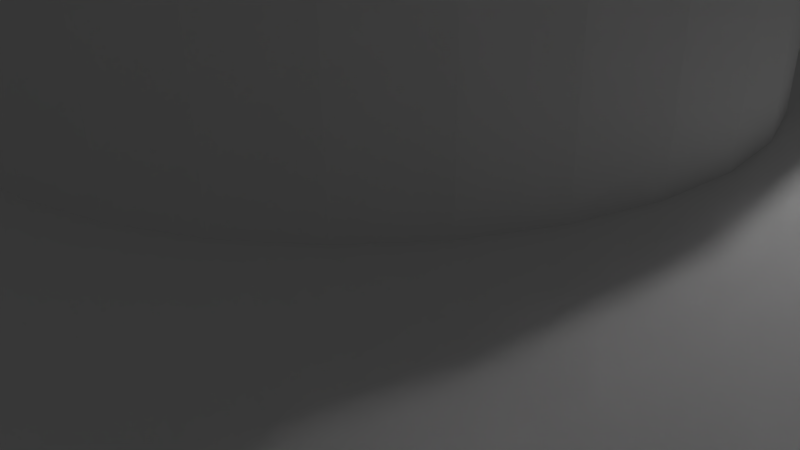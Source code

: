 # Source: real_01_02.blend  (saved by Blender 2.65.0; exported with 4.5.12 LTS)
import bpy
from mathutils import Matrix  # noqa: F401  (used for matrix-valued properties, if any)

bpy.ops.wm.read_factory_settings(use_empty=True)
scene = bpy.context.scene
scene.name = 'Scene'

# ---- collections
col_collection_1 = bpy.data.collections.new('Collection 1'); scene.collection.children.link(col_collection_1)

# ---- world
world_world = bpy.data.worlds.new('World'); scene.world = world_world
world_world.color = (0.05088, 0.05088, 0.05088)
world_world.use_sun_shadow = False
world_world.sun_shadow_jitter_overblur = 0.0
world_world.cycles.sampling_method = 'MANUAL'
world_world.cycles.sample_map_resolution = 256

# ---- cameras
cam_camera = bpy.data.cameras.new('Camera')
cam_camera.clip_end = 100.0
cam_camera.lens = 35.0
cam_camera.sensor_width = 32.0
cam_camera.sensor_height = 18.0
cam_camera.ortho_scale = 7.314
cam_camera.dof.focus_distance = 0.0
cam_camera.dof.aperture_fstop = 128.0

# ---- lights
light_lamp = bpy.data.lights.new('Lamp', 'POINT')
light_lamp.transmission_factor = 0.0
light_lamp.cutoff_distance = 30.0
light_lamp.energy = 100.0
light_lamp.shadow_buffer_clip_start = 1.001
light_lamp.shadow_soft_size = 0.1
light_lamp.shadow_maximum_resolution = 0.006
light_lamp.use_absolute_resolution = True
light_lamp.cycles.use_multiple_importance_sampling = False

# ---- meshes
me_cylinder = bpy.data.meshes.new('Cylinder')
me_cylinder.from_pydata([(0.1951, 0.9808, 1.0), (0.1951, 0.9808, -1.0), (0.0, 1.0, -1.0), (0.0, 1.0, 1.0), (0.3827, 0.9239, 1.0), (0.3827, 0.9239, -1.0), (-0.1951, 0.9808, -1.0), (-0.1951, 0.9808, 1.0), (0.5556, 0.8315, 1.0), (0.5556, 0.8315, -1.0), (-0.3827, 0.9239, -1.0), (-0.3827, 0.9239, 1.0), (-0.5556, 0.8315, 1.0), (0.7071, 0.7071, 1.0), (0.7071, 0.7071, -1.0), (-0.5556, 0.8315, -1.0), (-0.7071, 0.7071, 1.0), (0.8315, 0.5556, 1.0), (0.8315, 0.5556, -1.0), (-0.7071, 0.7071, -1.0), (-0.8315, 0.5556, 1.0), (0.9239, 0.3827, 1.0), (0.9239, 0.3827, -1.0), (0.2401, 0.5556, -1.0), (0.2319, 0.5599, -1.0), (-0.8315, 0.5556, -1.0), (-0.9239, 0.3827, 1.0), (0.9808, 0.1951, 1.0), (0.9808, 0.1951, -1.0), (0.4662, 0.3827, -1.0), (0.4285, 0.4285, -1.0), (0.1182, 0.5944, -1.0), (0.3321, 0.5064, -1.0), (0.2319, 0.5599, 0.2), (-0.06061, 0.6061, -1.0), (-0.9239, 0.3827, -1.0), (-0.9808, 0.1951, 1.0), (0.1901, 0.1951, 1.0), (0.1515, 0.2268, 1.0), (1.0, 7.55e-08, 1.0), (1.0, 7.55e-08, -1.0), (0.5711, 0.1951, -1.0), (0.5599, 0.2319, -1.0), (0.3367, 0.5039, -1.0), (0.5004, 0.341, -1.0), (0.4285, 0.4285, 0.2), (0.06061, 0.6001, -1.0), (0.06061, 0.6061, -1.0), (0.1182, 0.5944, 0.2), (0.0, 0.6061, -1.0), (-0.06061, 0.6001, -1.0), (-0.1182, 0.5944, -1.0), (-0.9808, 0.1951, -1.0), (-0.4245, 0.4319, -1.0), (-0.3367, 0.5039, -1.0), (0.0, 0.2727, 1.0), (-0.05321, 0.2675, 1.0), (0.1928, 0.1928, 6.6), (0.1928, 0.1928, 1.0), (0.1044, 0.252, 1.0), (0.2727, 3.992e-07, 1.0), (0.2675, 0.05321, 1.0), (0.9808, -0.1951, 1.0), (0.9808, -0.1951, -1.0), (0.6061, 2.508e-07, -1.0), (0.5944, 0.1182, -1.0), (0.5039, 0.3367, -1.0), (0.583, 0.1559, -1.0), (0.5599, 0.2319, 0.2), (0.3367, 0.5039, 0.2), (0.5039, 0.3367, 0.2), (0.06061, 0.6001, 0.2), (0.06061, 0.5599, 0.2), (0.06061, 0.5887, 0.2), (0.0, 0.4848, -1.0), (-0.06061, 0.4789, -1.0), (-0.06061, 0.6001, 0.2), (-0.1182, 0.5944, 0.2), (-0.2319, 0.5599, -1.0), (-1.0, 9.656e-07, -1.0), (-1.0, 9.656e-07, 1.0), (-0.5573, 0.2368, -1.0), (-0.5039, 0.3367, -1.0), (-0.3367, 0.5039, 0.2), (-0.4285, 0.4286, -1.0), (-0.2401, 0.5556, -1.0), (-0.1044, 0.252, 1.0), (-0.05321, 0.2675, 6.6), (0.0, 0.2727, 6.6), (0.05321, 0.2675, 1.0), (0.1515, 0.2268, 6.6), (0.2268, 0.1515, 6.6), (0.2268, 0.1515, 1.0), (0.1044, 0.252, 6.6), (0.269, 0.038, 2.6), (0.2727, 2.059e-08, 1.0), (0.252, 0.1044, 1.0), (0.2616, -0.07273, 1.0), (0.252, -0.1044, 1.0), (0.9239, -0.3827, 1.0), (0.9239, -0.3827, -1.0), (0.6022, -0.03918, -1.0), (0.5944, -0.1182, -1.0), (0.6061, 4.576e-08, -1.0), (0.5944, 0.1182, 0.2), (0.2218, 0.4285, 0.2), (0.1855, 0.4479, 0.2), (0.3479, 0.3367, 0.2), (0.3428, 0.3428, 0.2), (0.06061, 0.5944, 0.2), (0.06061, 0.4789, 0.01673), (0.06061, 0.4789, -1.0), (0.06061, 0.5431, 0.2), (0.06061, 0.5039, 0.2), (-0.06061, 0.5944, 0.2), (-0.06061, 0.4755, -1.0), (-0.09459, 0.4755, -1.0), (-0.2319, 0.5599, 0.2), (-0.9808, -0.1951, -1.0), (-0.9808, -0.1951, 1.0), (-0.2616, 0.07273, 1.0), (-0.252, 0.1044, 1.0), (-0.6022, 0.03918, -1.0), (-0.5944, 0.1182, -1.0), (-0.5039, 0.3367, 0.2), (-0.5599, 0.2319, -1.0), (-0.4662, 0.3827, -1.0), (-0.4285, 0.4286, 0.2), (-0.1515, 0.2268, 1.0), (-0.1044, 0.252, 6.6), (0.05321, 0.2675, 6.6), (-0.1928, 0.1928, 6.6), (0.252, 0.1044, 6.6), (-0.2268, 0.1515, 6.6), (0.2423, 0.1224, 1.0), (-0.1515, 0.2268, 6.6), (0.2727, 2.059e-08, 2.6), (0.2675, 0.05321, 2.6), (0.2675, -0.05321, 1.0), (0.2606, 0.07576, 2.6), (0.2268, -0.1515, 1.0), (0.252, -0.1044, 6.6), (-0.9239, -0.3827, 1.0), (0.8315, -0.5556, 1.0), (0.8315, -0.5556, -1.0), (0.5573, -0.2368, -1.0), (0.5039, -0.3367, -1.0), (0.5711, -0.1951, -1.0), (0.5944, -0.1182, 0.2), (0.6061, 4.576e-08, 0.2), (0.4231, 0.2319, 0.2), (0.4031, 0.2694, 0.2), (0.09459, 0.4755, 0.2), (0.254, 0.4114, 0.2), (0.2694, 0.4031, -1.0), (0.2694, 0.4031, 0.2), (0.3595, 0.3225, 0.2), (0.4031, 0.2694, -1.0), (0.3428, 0.3428, -1.0), (0.06061, 0.4755, -1.0), (0.06061, 0.4883, 0.2), (-0.06061, 0.5599, 0.2), (-0.06061, 0.5768, 0.2), (-0.06061, 0.4602, -1.0), (0.06061, 0.4722, -1.0), (-0.09459, 0.4755, 0.2), (-0.06061, 0.4789, 0.2), (-0.9239, -0.3827, -1.0), (-0.2727, 2.633e-07, 1.0), (-0.2727, 6.419e-07, 1.0), (-0.6061, 5.852e-07, -1.0), (-0.6061, 7.903e-07, -1.0), (-0.2268, 0.1515, 1.0), (-0.2675, 0.05321, 1.0), (-0.252, 0.1044, 6.6), (-0.5944, 0.1182, 0.2), (-0.6061, 5.852e-07, 0.2), (-0.5711, 0.1951, -1.0), (-0.5599, 0.2319, 0.2), (-0.1634, 0.4547, 0.2), (-0.1901, 0.1951, 1.0), (0.08674, 0.1044, 6.6), (0.07576, 0.1134, 6.6), (0.03143, 0.1323, 6.6), (0.05218, 0.126, 6.6), (-0.05663, 0.1236, 6.6), (-0.05218, 0.126, 6.6), (0.0266, 0.1337, 6.6), (0.0, 0.1364, 6.6), (-0.0266, 0.1337, 6.6), (0.1298, -0.03964, 2.6), (0.2675, -0.05321, 2.6), (0.1332, 0.02848, 2.6), (0.1337, -0.0266, 2.6), (0.1337, 0.0266, 2.6), (0.1364, 1.03e-08, 2.6), (0.132, 0.03222, 2.6), (0.1286, 0.04341, 2.6), (0.2606, 0.07576, 6.6), (0.1167, 0.06961, 2.6), (0.126, 0.05218, 2.6), (0.1928, -0.1928, 1.0), (0.2268, -0.1515, 6.6), (0.2606, -0.07576, 2.6), (0.05321, -0.2675, 1.0), (-8.887e-08, -0.2727, 1.0), (-0.8315, -0.5556, 1.0), (0.7071, -0.7071, 1.0), (0.7071, -0.7071, -1.0), (0.4245, -0.4319, -1.0), (0.3367, -0.5039, -1.0), (0.5039, -0.3367, 0.2), (0.5599, -0.2319, -1.0), (0.4662, -0.3827, -1.0), (0.4684, 0.1182, 0.2), (0.4479, 0.1855, 0.2), (0.4848, 9.97e-08, 0.2), (0.4755, 0.09459, 0.2), (0.43, 0.2191, 0.2), (0.4479, 0.1855, -1.0), (0.07153, 0.4778, 0.2), (0.1855, 0.4479, -1.0), (0.09459, 0.4755, -1.0), (0.06061, 0.2694, -1.0), (0.06061, 0.315, -1.0), (0.06061, 0.4789, 0.2), (-0.06061, 0.5311, 0.2), (0.06061, 0.4479, -1.0), (-0.06061, 0.4479, -1.0), (-0.1855, 0.4479, -1.0), (-0.06061, 0.4883, 0.2), (-0.8315, -0.5556, -1.0), (-0.1901, -0.1951, 1.0), (-0.1515, -0.2268, 1.0), (-0.5711, -0.1951, -1.0), (-0.5599, -0.2319, -1.0), (-0.2675, -0.05321, 1.0), (-0.2727, 2.633e-07, 2.6), (-0.5944, -0.1182, -1.0), (-0.1928, 0.1928, 1.0), (-0.2675, 0.05321, 2.6), (-0.2606, 0.07576, 2.6), (-0.4837, 0.01206, 0.2), (-0.4755, 0.09459, 0.2), (-0.4155, 0.2462, 0.2), (-0.4031, 0.2694, 0.2), (-0.1855, 0.4479, 0.2), (-0.3294, 0.3539, 0.2), (-0.2694, 0.4031, 0.2), (0.09642, 0.09642, 6.6), (0.102, 0.0896, 6.6), (-0.08674, 0.1044, 6.6), (-0.07576, 0.1134, 6.6), (0.126, -0.05218, 2.6), (0.1167, -0.06961, 2.6), (0.1134, 0.07576, 6.6), (0.1134, 0.07576, 6.6), (0.1134, 0.07576, 4.569), (0.1134, 0.07576, 2.6), (0.1901, -0.1951, 1.0), (0.1928, -0.1928, 6.6), (0.05663, -0.1236, 6.6), (0.05218, -0.126, 6.6), (-0.0266, -0.1337, 6.6), (-0.03143, -0.1323, 6.6), (-0.2268, -0.1515, 6.6), (-4.443e-08, -0.1364, 6.6), (0.0266, -0.1337, 6.6), (0.2606, -0.07576, 6.6), (-0.05321, -0.2675, 1.0), (0.1044, -0.252, 1.0), (-8.887e-08, -0.2727, 6.6), (0.05321, -0.2675, 6.6), (-0.7071, -0.7071, 1.0), (0.5556, -0.8315, 1.0), (0.5556, -0.8315, -1.0), (-0.7071, -0.7071, -1.0), (0.2401, -0.5556, -1.0), (0.3367, -0.5039, 0.2), (0.4285, -0.4285, -1.0), (0.5599, -0.2319, 0.2), (0.4837, -0.01206, 0.2), (0.4755, -0.09459, 0.2), (0.472, 0.1062, 0.2), (0.4848, 3.661e-08, 0.2), (0.4755, 0.09459, -1.0), (0.06061, 0.1855, -1.0), (0.06061, 0.2356, -1.0), (0.06061, 0.4031, -1.0), (0.06061, 0.4356, -1.0), (0.06061, 0.3428, -1.0), (0.06061, 0.3826, -1.0), (-0.06061, 0.3428, -1.0), (-0.06061, 0.3031, -1.0), (-0.06061, 0.2694, -1.0), (-0.06061, 0.5039, 0.2), (-0.06061, 0.4237, -1.0), (-0.4662, -0.3827, -1.0), (-0.4285, -0.4285, -1.0), (-0.1928, -0.1928, 6.6), (-0.1928, -0.1928, 1.0), (-0.1044, -0.252, 1.0), (-0.5039, -0.3367, -1.0), (-0.583, -0.1559, -1.0), (-0.5599, -0.2319, 0.2), (-0.2712, 0.0152, 2.6), (-0.252, -0.1044, 1.0), (-0.2675, -0.05321, 2.6), (-0.2712, 0.0152, 2.6), (-0.5944, -0.1182, 0.2), (-0.1221, 0.05941, 2.6), (-0.1134, 0.07576, 2.6), (-0.2606, 0.07576, 6.6), (-0.4755, 0.09459, -1.0), (-0.4848, 5.313e-07, 0.2), (-0.4684, 0.1182, 0.2), (-0.3479, 0.3367, 0.2), (-0.4031, 0.2694, -1.0), (-0.4231, 0.2319, 0.2), (-0.4645, 0.131, 0.2), (-0.4479, 0.1855, 0.2), (-0.2218, 0.4285, 0.2), (-0.2694, 0.4031, -1.0), (-0.3428, 0.3428, 0.2), (-0.1134, 0.07576, 6.6), (-0.09642, 0.09642, 6.6), (-0.1134, 0.07576, 6.6), (0.1134, -0.07576, 2.6), (0.1515, -0.2268, 6.6), (0.1515, -0.2268, 1.0), (-0.08674, -0.1044, 6.6), (-0.252, -0.1044, 6.6), (-0.07576, -0.1134, 6.6), (-0.05218, -0.126, 6.6), (0.08674, -0.1044, 6.6), (0.07576, -0.1134, 6.6), (0.1134, -0.07576, 6.6), (0.09642, -0.09642, 6.6), (0.1134, -0.07576, 6.6), (-0.05321, -0.2675, 6.6), (0.1044, -0.252, 6.6), (-0.5556, -0.8315, 1.0), (0.3827, -0.9239, 1.0), (0.3827, -0.9239, -1.0), (-0.5556, -0.8315, -1.0), (0.06061, -0.6061, -1.0), (0.2319, -0.5599, -1.0), (0.4285, -0.4285, 0.2), (0.4155, -0.2461, 0.2), (0.4031, -0.2694, 0.2), (0.4645, -0.131, 0.2), (0.4479, -0.1855, 0.2), (0.4755, -0.09459, -1.0), (0.4684, -0.1182, 0.2), (0.4848, 3.661e-08, -1.0), (0.06061, 0.1474, -1.0), (-0.06061, 0.1855, -1.0), (-0.06061, 0.2237, -1.0), (-0.06061, 0.4031, -1.0), (-0.06061, 0.3706, -1.0), (-0.2401, -0.5556, -1.0), (-0.2319, -0.5599, -1.0), (-0.3367, -0.5039, -1.0), (-0.5004, -0.341, -1.0), (-0.4285, -0.4285, 0.2), (-0.1515, -0.2268, 6.6), (-0.2268, -0.1515, 1.0), (-0.1044, -0.252, 6.6), (-0.5039, -0.3367, 0.2), (-0.1339, 0.02489, 2.6), (-0.126, 0.05218, 2.6), (-0.1337, 0.0266, 2.6), (-0.2424, -0.1224, 1.0), (-0.2606, -0.07576, 2.6), (-0.135, -0.01356, 2.6), (-0.1337, -0.0266, 2.6), (-0.1221, -0.05941, 2.6), (-0.126, -0.05218, 2.6), (-0.1354, 0.009634, 2.6), (-0.1343, 0.02098, 2.6), (-0.4848, 4.682e-07, 0.2), (-0.4848, 4.682e-07, -1.0), (-0.4479, 0.1855, -1.0), (-0.3428, 0.3428, -1.0), (-0.09642, -0.09642, 6.6), (-0.102, -0.0896, 6.6), (-0.3827, -0.9239, 1.0), (0.1951, -0.9808, 1.0), (0.1951, -0.9808, -1.0), (-0.3827, -0.9239, -1.0), (-1.975e-07, -0.6061, -1.0), (0.06061, -0.6001, -1.0), (0.1182, -0.5944, -1.0), (0.2319, -0.5599, 0.2), (0.1634, -0.4547, 0.2), (0.09459, -0.4755, 0.2), (0.4031, -0.2694, -1.0), (0.4231, -0.2319, 0.2), (0.3479, -0.3367, 0.2), (0.3294, -0.3539, 0.2), (0.2694, -0.4031, 0.2), (0.4479, -0.1855, -1.0), (0.09793, 0.09459, -1.0), (0.07576, 0.1134, -1.0), (0.06061, 0.1215, -1.0), (0.09642, 0.09642, -1.0), (0.1364, 1.917e-07, -1.0), (0.1337, 0.0266, -1.0), (0.126, 0.05218, -1.0), (0.1219, 0.05976, -1.0), (-0.06061, 0.1355, -1.0), (-0.1182, -0.5944, -1.0), (-0.3321, -0.5064, -1.0), (-0.2319, -0.5599, 0.2), (-0.3367, -0.5039, 0.2), (-0.4231, -0.2319, 0.2), (-0.4031, -0.2694, 0.2), (-0.2606, -0.07576, 6.6), (-0.1134, -0.07576, 2.6), (-0.1364, 1.317e-07, 2.6), (-0.4755, -0.09459, 0.2), (-0.4684, -0.1182, 0.2), (-0.4479, -0.1855, 0.2), (-0.1312, 0.03483, -1.0), (-0.126, 0.05218, -1.0), (-0.09793, 0.09459, -1.0), (-0.1134, 0.07576, -1.0), (-0.1134, -0.07576, 6.6), (-0.1134, -0.07576, 6.6), (-0.1951, -0.9808, 1.0), (-3.258e-07, -1.0, 1.0), (-3.258e-07, -1.0, -1.0), (-0.1951, -0.9808, -1.0), (-0.06061, -0.6061, -1.0), (-1.58e-07, -0.4848, -1.0), (0.06061, -0.4789, -1.0), (0.06061, -0.6001, 0.2), (0.1182, -0.5944, 0.2), (0.06061, -0.5599, 0.2), (0.06061, -0.5311, 0.2), (0.09459, -0.4755, -1.0), (0.1855, -0.4479, 0.2), (0.06061, -0.4883, 0.2), (0.06061, -0.4789, 0.2), (0.3428, -0.3428, 0.2), (0.2694, -0.4031, -1.0), (0.2218, -0.4285, 0.2), (0.1312, -0.03483, -1.0), (0.126, -0.05218, -1.0), (0.09793, -0.09459, -1.0), (0.1134, -0.07576, -1.0), (0.1134, 0.07576, -1.0), (-0.05218, 0.126, -1.0), (-0.06061, 0.1215, -1.0), (0.05218, 0.126, -1.0), (0.0266, 0.1337, -1.0), (-0.0266, 0.1337, -1.0), (0.0, 0.1364, -1.0), (0.1337, -0.0266, -1.0), (0.1364, 1.03e-08, -1.0), (-0.06061, -0.6001, -1.0), (-0.1182, -0.5944, 0.2), (-0.2218, -0.4285, 0.2), (-0.1855, -0.4479, 0.2), (-0.3479, -0.3367, 0.2), (-0.3428, -0.3428, 0.2), (-0.43, -0.2191, 0.2), (-0.4479, -0.1855, -1.0), (-0.4031, -0.2694, -1.0), (-0.3595, -0.3225, 0.2), (-0.1134, -0.07576, 4.569), (-0.4755, -0.09459, -1.0), (-0.472, -0.1062, 0.2), (-0.1337, 0.0266, -1.0), (-0.1364, 3.131e-07, -1.0), (-0.07576, 0.1134, -1.0), (-0.09642, 0.09642, -1.0), (-0.06061, -0.4789, -1.0), (0.06061, -0.4755, -1.0), (0.06061, -0.5944, 0.2), (0.06061, -0.5768, 0.2), (0.06061, -0.5039, 0.2), (0.1855, -0.4479, -1.0), (0.06061, -0.2237, -1.0), (0.06061, -0.2694, -1.0), (0.3428, -0.3428, -1.0), (0.06061, -0.1355, -1.0), (0.06061, -0.1855, -1.0), (0.04183, -0.1291, -1.0), (0.05218, -0.126, -1.0), (0.07576, -0.1134, -1.0), (0.09642, -0.09642, -1.0), (-0.06061, -0.6001, 0.2), (-0.06061, -0.5599, 0.2), (-0.06061, -0.5887, 0.2), (-0.09459, -0.4755, 0.2), (-0.254, -0.4114, 0.2), (-0.2694, -0.4031, -1.0), (-0.1855, -0.4479, -1.0), (-0.06061, -0.5039, 0.2), (-0.06061, -0.5431, 0.2), (-0.2694, -0.4031, 0.2), (-0.06061, -0.1855, -1.0), (-0.06061, -0.2356, -1.0), (-0.126, -0.05218, -1.0), (-0.1219, -0.05976, -1.0), (-0.1364, 1.317e-07, -1.0), (-0.1337, -0.0266, -1.0), (-0.06061, -0.4789, 0.01671), (-0.06061, -0.4755, -1.0), (0.06061, -0.4602, -1.0), (0.06061, -0.3031, -1.0), (-0.06061, -0.2694, -1.0), (0.06061, -0.3428, -1.0), (0.06061, -0.4031, -1.0), (0.06061, -0.3706, -1.0), (-0.06061, -0.1474, -1.0), (-0.06061, -0.1215, -1.0), (-0.05218, -0.126, -1.0), (-0.0266, -0.1337, -1.0), (0.0266, -0.1337, -1.0), (-4.443e-08, -0.1364, -1.0), (-0.06061, -0.5944, 0.2), (-0.09459, -0.4755, -1.0), (-0.07153, -0.4778, 0.2), (-0.06061, -0.4031, -1.0), (-0.06061, -0.4356, -1.0), (-0.06061, -0.4883, 0.2), (-0.3428, -0.3428, -1.0), (-0.1134, -0.07576, -1.0), (-0.09793, -0.09459, -1.0), (-0.07576, -0.1134, -1.0), (-0.09642, -0.09642, -1.0), (-0.06061, -0.4722, -1.0), (0.06061, -0.4479, -1.0), (0.06061, -0.4237, -1.0), (-0.06061, -0.315, -1.0), (-0.06061, -0.3428, -1.0), (-0.06061, -0.3826, -1.0), (-0.06061, -0.4479, -1.0), (-0.06061, -0.4789, 0.2)], [], [(0, 1, 2, 3), (1, 0, 4, 5), (8, 9, 5, 4), (13, 14, 9, 8), (17, 18, 14, 13), (21, 22, 18, 17), (27, 28, 22, 21), (39, 40, 28, 27), (62, 63, 40, 39), (99, 100, 63, 62), (143, 144, 100, 99), (207, 208, 144, 143), (274, 275, 208, 207), (342, 343, 275, 274), (387, 388, 343, 342), (430, 431, 388, 387), (429, 432, 431, 430), (386, 389, 432, 429), (341, 344, 389, 386), (273, 276, 344, 341), (206, 231, 276, 273), (142, 167, 231, 206), (119, 118, 167, 142), (80, 79, 118, 119), (36, 52, 79, 80), (26, 35, 52, 36), (20, 25, 35, 26), (16, 19, 25, 20), (12, 15, 19, 16), (11, 10, 15, 12), (0, 3, 7), (0, 7, 11), (0, 11, 4), (11, 12, 4), (12, 8, 4), (12, 16, 8), (16, 13, 8), (16, 20, 13), (20, 17, 13), (20, 26, 17), (26, 21, 17), (26, 36, 21), (55, 89, 21), (36, 56, 55, 21), (89, 59, 21), (36, 86, 56), (36, 128, 86), (59, 38, 21), (36, 180, 128), (37, 27, 21, 38), (27, 58, 92), (27, 37, 58), (92, 134, 27), (36, 172, 239), (36, 121, 172), (239, 180, 36), (36, 80, 120, 121), (80, 173, 120), (80, 169, 173), (27, 96, 61), (27, 134, 96), (60, 39, 27, 61), (119, 236, 168), (119, 306, 236), (80, 119, 168, 169), (119, 372, 306), (39, 95, 138), (39, 60, 95), (138, 97, 39), (119, 300, 366), (119, 232, 300), (366, 372, 119), (62, 140, 201), (62, 98, 140), (201, 259, 62), (62, 39, 97, 98), (142, 205, 269), (142, 62, 204, 205), (269, 301, 142), (62, 270, 204), (301, 233, 142), (62, 329, 270), (62, 259, 329), (232, 119, 142, 233), (142, 99, 62), (142, 206, 99), (206, 143, 99), (206, 273, 143), (273, 207, 143), (273, 341, 207), (341, 274, 207), (341, 386, 274), (386, 342, 274), (386, 429, 342), (429, 387, 342), (429, 430, 387), (6, 7, 3, 2), (7, 6, 10, 11), (2, 1, 6), (1, 10, 6), (1, 5, 10), (5, 15, 10), (5, 9, 15), (9, 19, 15), (9, 14, 19), (14, 25, 19), (46, 49, 47), (14, 47, 49), (31, 46, 47, 14), (49, 50, 34, 14), (34, 25, 14), (34, 50, 51, 25), (51, 78, 25), (14, 24, 31), (78, 85, 25), (14, 18, 23, 24), (53, 35, 25, 54), (25, 85, 54), (18, 32, 23), (35, 53, 84), (84, 126, 35), (18, 30, 43), (43, 32, 18), (18, 22, 29, 30), (35, 126, 82), (81, 52, 35, 82), (22, 44, 29), (52, 81, 125), (125, 177, 52), (22, 42, 66), (66, 44, 22), (22, 28, 41, 42), (122, 79, 52, 123), (52, 177, 123), (28, 67, 41), (171, 79, 122), (28, 65, 67), (28, 40, 64, 65), (118, 170, 238), (79, 171, 170, 118), (238, 303, 118), (40, 103, 64), (40, 101, 103), (234, 118, 303), (63, 102, 101, 40), (63, 147, 102), (167, 235, 302), (302, 363, 167), (167, 118, 234, 235), (63, 145, 212), (212, 147, 63), (297, 167, 363), (100, 213, 146), (145, 63, 100, 146), (231, 298, 362), (362, 412, 231), (231, 167, 297, 298), (100, 209, 279), (279, 213, 100), (360, 231, 412), (144, 210, 209, 100), (144, 277, 210), (460, 390, 433), (276, 433, 390), (411, 460, 433, 276), (390, 391, 345, 276), (345, 144, 276), (345, 391, 392, 144), (392, 346, 144), (276, 361, 411), (346, 277, 144), (276, 231, 360, 361), (144, 208, 276), (208, 344, 276), (208, 275, 344), (275, 389, 344), (275, 343, 389), (343, 432, 389), (343, 388, 432), (388, 431, 432), (48, 71, 46, 31), (33, 48, 31, 24), (23, 32, 33, 24), (69, 33, 32, 43), (45, 69, 43, 30), (29, 44, 70, 45), (44, 66, 70), (45, 30, 29), (68, 70, 66, 42), (41, 67, 68, 42), (104, 68, 67, 65), (64, 103, 149, 104), (104, 65, 64), (101, 148, 149, 103), (101, 102, 148), (147, 212, 280, 148), (148, 102, 147), (145, 211, 280, 212), (145, 146, 211), (213, 279, 347, 211), (211, 146, 213), (209, 278, 347, 279), (209, 210, 278), (277, 346, 393, 278), (278, 210, 277), (437, 393, 346, 392), (392, 391, 436, 437), (461, 492, 460, 411), (413, 461, 411, 361), (360, 412, 413, 361), (362, 414, 413, 412), (364, 414, 362, 298), (297, 363, 368, 364), (363, 302, 368), (364, 298, 297), (304, 368, 302, 235), (234, 303, 304, 235), (309, 304, 303, 238), (176, 309, 238, 170), (171, 122, 176, 170), (122, 123, 175, 176), (177, 125, 178, 175), (175, 123, 177), (81, 124, 178, 125), (81, 82, 124), (126, 84, 127, 124), (124, 82, 126), (53, 83, 127, 84), (53, 54, 83), (85, 78, 117, 83), (83, 54, 85), (48, 109, 71), (114, 77, 76), (48, 73, 109), (162, 117, 77, 114), (161, 117, 162), (48, 33, 72, 73), (117, 161, 226, 83), (72, 33, 112), (83, 226, 295), (33, 69, 113, 112), (165, 83, 230, 166), (83, 295, 230), (113, 69, 160), (160, 69, 220, 225), (179, 127, 83, 165), (127, 179, 246), (246, 321, 127), (69, 106, 152), (152, 220, 69), (69, 45, 105, 106), (127, 248, 247, 124), (127, 321, 248), (105, 45, 153), (124, 323, 316), (124, 247, 323), (45, 108, 155), (155, 153, 45), (45, 70, 107, 108), (124, 245, 244, 178), (124, 316, 245), (107, 70, 156), (178, 244, 318), (70, 68, 150, 151), (151, 156, 70), (178, 318, 320), (319, 175, 178, 320), (150, 68, 218), (175, 319, 315), (218, 68, 215), (68, 104, 214, 215), (214, 104, 283), (175, 315, 243), (242, 176, 175, 243), (176, 242, 314), (283, 104, 217), (104, 149, 216, 217), (380, 420, 309), (176, 314, 380, 309), (420, 472, 309), (216, 149, 284), (149, 281, 284), (309, 472, 421), (148, 353, 282), (281, 149, 148, 282), (422, 466, 304), (304, 309, 421, 422), (353, 148, 350), (304, 466, 415), (280, 397, 351), (350, 148, 280, 351), (415, 416, 368, 304), (416, 469, 368), (397, 280, 348), (368, 469, 464), (348, 280, 211, 349), (211, 398, 349), (465, 501, 364), (501, 496, 364), (364, 368, 464, 465), (398, 211, 444), (211, 399, 444), (364, 496, 462), (399, 211, 347, 400), (347, 446, 400), (347, 394, 441), (441, 446, 347), (463, 495, 414), (495, 524, 414), (414, 364, 462, 463), (395, 278, 442, 443), (499, 414, 527), (278, 481, 442), (527, 414, 524, 540), (394, 347, 278, 395), (481, 278, 439), (499, 500, 413, 414), (413, 500, 493), (439, 278, 393, 438), (438, 393, 480), (493, 494, 461, 413), (461, 494, 522), (480, 393, 437, 479), (461, 522, 492), (479, 437, 436), (51, 50, 76, 77), (77, 117, 78, 51), (110, 220, 152, 222), (222, 111, 110), (225, 220, 110), (152, 106, 221, 222), (105, 153, 154, 106), (153, 155, 154), (154, 221, 106), (155, 108, 158, 154), (156, 151, 157, 107), (158, 108, 107, 157), (218, 215, 219, 150), (157, 151, 150, 219), (214, 283, 285, 219), (283, 217, 285), (219, 215, 214), (216, 284, 354, 285), (285, 217, 216), (354, 284, 281, 352), (281, 282, 352), (352, 353, 350, 401), (352, 282, 353), (350, 351, 401), (397, 348, 396, 401), (348, 349, 396), (401, 351, 397), (398, 444, 485, 396), (396, 349, 398), (485, 444, 399, 445), (399, 400, 445), (446, 441, 482, 445), (445, 400, 446), (482, 441, 394, 440), (394, 395, 440), (395, 443, 435, 440), (508, 524, 495, 523), (523, 477, 508), (540, 524, 508), (495, 463, 498, 523), (496, 501, 497, 462), (498, 463, 462, 497), (501, 465, 528, 497), (464, 469, 468, 465), (469, 416, 468), (468, 528, 465), (466, 422, 467, 415), (468, 416, 415, 467), (421, 472, 471, 467), (472, 420, 471), (467, 422, 421), (420, 380, 381, 471), (381, 314, 242, 313), (381, 380, 314), (242, 243, 313), (313, 315, 319, 382), (313, 243, 315), (319, 320, 382), (318, 244, 317, 382), (244, 245, 317), (382, 320, 318), (316, 323, 383, 317), (317, 245, 316), (383, 323, 247, 322), (247, 248, 322), (321, 246, 229, 322), (322, 248, 321), (165, 166, 75, 116), (229, 246, 179, 116), (179, 165, 116), (74, 111, 159, 115), (115, 75, 74), (115, 116, 75), (111, 222, 159), (164, 115, 159, 222), (163, 116, 115, 164), (163, 229, 116), (227, 228, 163, 164), (228, 229, 163), (222, 221, 227, 164), (289, 296, 228, 227), (296, 322, 229, 228), (221, 289, 227), (288, 358, 296, 289), (358, 322, 296), (221, 154, 288, 289), (291, 359, 358, 288), (359, 383, 322, 358), (154, 291, 288), (290, 292, 359, 291), (292, 383, 359), (154, 158, 290, 291), (224, 292, 290, 158), (293, 317, 383, 292), (224, 293, 292), (223, 294, 293, 224), (294, 317, 293), (158, 157, 223, 224), (287, 357, 294, 223), (357, 382, 317, 294), (157, 287, 223), (286, 356, 357, 287), (356, 382, 357), (157, 219, 286, 287), (355, 286, 219), (355, 356, 286), (410, 313, 382, 356), (355, 410, 356), (355, 455, 457), (456, 410, 355, 457), (456, 452, 410), (355, 454, 455), (355, 404, 454), (452, 453, 410), (425, 313, 476), (313, 410, 475, 476), (410, 453, 475), (405, 403, 355), (355, 219, 402, 405), (403, 404, 355), (219, 285, 402), (285, 451, 402), (285, 409, 451), (313, 426, 424), (313, 425, 426), (423, 381, 313, 424), (381, 423, 473), (473, 474, 381), (285, 407, 408), (408, 409, 285), (285, 354, 406, 407), (471, 506, 507), (507, 504, 471), (471, 381, 474, 506), (504, 505, 471), (354, 458, 459), (459, 406, 354), (354, 447, 458), (530, 471, 529), (471, 505, 529), (352, 450, 448), (352, 449, 450), (447, 354, 352, 448), (486, 490, 491, 352), (491, 449, 352), (486, 489, 490), (486, 488, 489), (532, 531, 516), (516, 467, 530, 532), (531, 517, 516), (467, 471, 530), (516, 519, 521), (520, 486, 516, 521), (520, 488, 486), (516, 518, 519), (516, 517, 518), (487, 502, 516, 486), (502, 467, 516), (401, 487, 486, 352), (483, 503, 502, 487), (401, 483, 487), (468, 467, 502, 503), (484, 512, 503, 483), (512, 468, 503), (396, 484, 483, 401), (511, 512, 484, 396), (528, 468, 512, 536), (511, 536, 512), (513, 537, 536, 511), (537, 528, 536), (485, 513, 511, 396), (515, 537, 513, 485), (515, 538, 537), (497, 528, 537, 538), (514, 525, 538, 515), (525, 497, 538), (445, 514, 515, 485), (535, 514, 445), (535, 525, 514), (535, 526, 525), (498, 497, 525, 526), (534, 539, 526, 535), (482, 534, 535, 445), (539, 498, 526), (510, 533, 539, 534), (482, 510, 534), (523, 498, 539, 533), (478, 509, 533, 510), (509, 523, 533), (440, 478, 510, 482), (434, 477, 509, 478), (478, 435, 434), (478, 440, 435), (477, 523, 509), (55, 88, 130, 89), (89, 130, 93, 59), (59, 93, 90, 38), (57, 58, 37, 38), (38, 90, 57), (58, 57, 91, 92), (132, 96, 134, 92), (92, 91, 132), (132, 198, 139, 96), (61, 96, 139, 137), (136, 95, 60, 94), (60, 61, 94), (94, 61, 137), (136, 191, 138, 95), (203, 141, 97), (203, 268, 141), (191, 203, 97, 138), (141, 98, 97), (98, 141, 202, 140), (140, 202, 260, 201), (260, 328, 259, 201), (328, 329, 259), (329, 328, 340, 270), (270, 340, 272, 204), (204, 272, 271, 205), (205, 271, 339, 269), (269, 339, 367, 301), (301, 367, 365, 233), (299, 300, 232, 233), (233, 365, 299), (300, 299, 265, 366), (331, 306, 372, 366), (366, 265, 331), (331, 417, 373, 306), (236, 306, 373, 307), (307, 237, 168, 236), (169, 168, 237, 308), (305, 169, 308), (173, 169, 305, 240), (241, 174, 120), (241, 312, 174), (240, 241, 120, 173), (174, 121, 120), (121, 174, 133, 172), (172, 133, 131, 239), (131, 135, 180, 239), (135, 128, 180), (128, 135, 129, 86), (130, 88, 87), (130, 87, 129), (130, 129, 93), (129, 135, 93), (135, 90, 93), (135, 131, 90), (131, 57, 90), (131, 133, 57), (133, 91, 57), (133, 189, 188), (133, 186, 189), (188, 91, 133), (188, 187, 91), (187, 183, 91), (133, 174, 185, 186), (174, 252, 185), (174, 251, 252), (91, 184, 182), (91, 183, 184), (181, 132, 91, 182), (174, 326, 325), (174, 312, 324, 326), (325, 251, 174), (132, 181, 249), (249, 250, 132), (132, 256, 255, 198), (132, 250, 256), (331, 428, 427, 417), (331, 385, 428), (331, 330, 384), (384, 385, 331), (141, 338, 337), (141, 268, 336, 338), (337, 334, 141), (261, 141, 335), (141, 334, 335), (265, 333, 332), (265, 264, 333), (330, 331, 265, 332), (202, 267, 266), (202, 262, 267), (266, 265, 202), (266, 263, 265), (263, 264, 265), (202, 141, 261, 262), (265, 299, 202), (299, 260, 202), (299, 365, 260), (365, 328, 260), (365, 367, 328), (367, 340, 328), (367, 339, 340), (339, 272, 340), (339, 271, 272), (88, 55, 56, 87), (86, 129, 87, 56), (311, 324, 312, 241), (258, 139, 257), (257, 139, 198, 255), (418, 373, 470), (268, 203, 327, 336), (470, 373, 417, 427), (379, 369, 305, 308), (196, 94, 137, 197), (378, 237, 419), (237, 374, 419), (136, 194, 195), (195, 193, 136), (136, 94, 192, 194), (190, 191, 136, 193), (240, 371, 370), (240, 305, 369, 371), (370, 310, 240), (139, 200, 197, 137), (139, 199, 200), (307, 377, 375), (307, 376, 377), (374, 237, 307, 375), (203, 191, 190, 253), (253, 254, 203), (241, 240, 310, 311), (139, 258, 199), (308, 237, 378, 379), (192, 94, 196), (373, 418, 376, 307), (327, 203, 254), (500, 499, 508, 493), (508, 522, 494, 493), (527, 540, 508, 499), (508, 460, 492, 522), (508, 477, 460), (75, 161, 162, 114), (295, 226, 75, 230), (75, 226, 161), (50, 75, 114, 76), (75, 166, 230), (438, 480, 435, 439), (481, 439, 435, 442), (479, 436, 435, 480), (435, 443, 442), (436, 391, 435), (113, 160, 110, 112), (110, 109, 73, 72), (110, 72, 112), (110, 46, 71, 109), (160, 225, 110), (110, 111, 46), (460, 477, 434, 390), (434, 435, 391, 390), (50, 49, 74, 75), (46, 111, 74, 49), (455, 187, 188, 457), (454, 183, 187, 455), (454, 184, 183), (404, 403, 184, 454), (403, 182, 184), (405, 249, 181, 182), (182, 403, 405), (405, 402, 250, 249), (402, 451, 256, 250), (258, 257, 256, 451), (257, 255, 256), (451, 409, 199, 258), (408, 200, 199, 409), (407, 194, 192, 196), (197, 200, 407, 196), (200, 408, 407), (406, 459, 194, 407), (459, 195, 194), (458, 193, 195, 459), (458, 447, 190, 193), (447, 448, 253, 190), (338, 336, 327, 450), (254, 253, 450, 327), (253, 448, 450), (449, 491, 338, 450), (491, 337, 338), (490, 334, 337, 491), (490, 335, 334), (489, 262, 261, 335), (335, 490, 489), (488, 520, 262, 489), (520, 267, 262), (521, 266, 267, 520), (519, 263, 266, 521), (518, 264, 263, 519), (518, 333, 264), (517, 531, 333, 518), (531, 332, 333), (532, 384, 330, 332), (332, 531, 532), (532, 530, 385, 384), (530, 529, 428, 385), (418, 470, 428, 529), (470, 427, 428), (529, 505, 376, 418), (505, 504, 377, 376), (507, 375, 377, 504), (506, 374, 375, 507), (506, 419, 374), (474, 371, 369, 379), (378, 419, 506, 474), (379, 378, 474), (474, 473, 371), (423, 424, 371, 473), (424, 370, 371), (326, 324, 311, 426), (310, 370, 426, 311), (370, 424, 426), (425, 476, 326, 426), (476, 325, 326), (475, 251, 325, 476), (475, 252, 251), (453, 186, 185, 475), (453, 452, 186), (185, 252, 475), (189, 456, 457, 188), (456, 189, 186, 452)])
me_cylinder.use_remesh_preserve_volume = False
me_cylinder.use_remesh_preserve_attributes = False
me_cylinder.use_mirror_vertex_groups = False
me_cylinder.update()

# ---- objects
ob_cylinder = bpy.data.objects.new('Cylinder', me_cylinder)
ob_lamp = bpy.data.objects.new('Lamp', light_lamp)
ob_camera = bpy.data.objects.new('Camera', cam_camera)

# ---- transforms, parenting, visibility, modifiers, constraints
ob_cylinder.location = (0.0, 0.0, 1.25)
ob_cylinder.scale = (16.5, 16.5, 1.25)
ob_cylinder.lineart.crease_threshold = 0.0
ob_lamp.location = (4.076, 1.005, 5.904)
ob_lamp.rotation_euler = (0.6503, 0.05522, 1.866)
ob_lamp.lock_rotations_4d = False
ob_lamp.empty_display_type = 'ARROWS'
ob_lamp.color = (0.0, 0.0, 0.0, 0.0)
ob_lamp.lineart.crease_threshold = 0.0
ob_camera.location = (7.481, -6.508, 5.344)
ob_camera.rotation_euler = (1.109, 0.01082, 0.8149)
ob_camera.lock_rotations_4d = False
ob_camera.empty_display_type = 'ARROWS'
ob_camera.color = (0.0, 0.0, 0.0, 0.0)
ob_camera.display_type = 'WIRE'
ob_camera.lineart.crease_threshold = 0.0

# ---- collection membership
col_collection_1.objects.link(ob_cylinder)
col_collection_1.objects.link(ob_lamp)
col_collection_1.objects.link(ob_camera)

# ---- scene / render settings (as saved in the file)
scene.camera = ob_camera
scene.frame_start = 1; scene.frame_end = 250; scene.frame_set(0)
scene.render.engine = 'BLENDER_EEVEE_NEXT'
scene.render.image_settings.color_mode = 'RGB'
scene.render.image_settings.compression = 90
scene.render.resolution_percentage = 50
scene.render.dither_intensity = 0.0
scene.render.bake_margin = 2
scene.render.bake_bias = 0.0
scene.cycles.use_denoising = False
scene.cycles.samples = 10
scene.cycles.sampling_pattern = 'TABULATED_SOBOL'
scene.cycles.light_sampling_threshold = 0.0
scene.cycles.use_adaptive_sampling = False
scene.cycles.use_light_tree = False
scene.cycles.blur_glossy = 0.0
scene.cycles.volume_bounces = 1
scene.cycles.pixel_filter_type = 'GAUSSIAN'
scene.cycles.sample_clamp_indirect = 0.0
scene.view_settings.view_transform = 'Standard'
bpy.context.view_layer.update()
